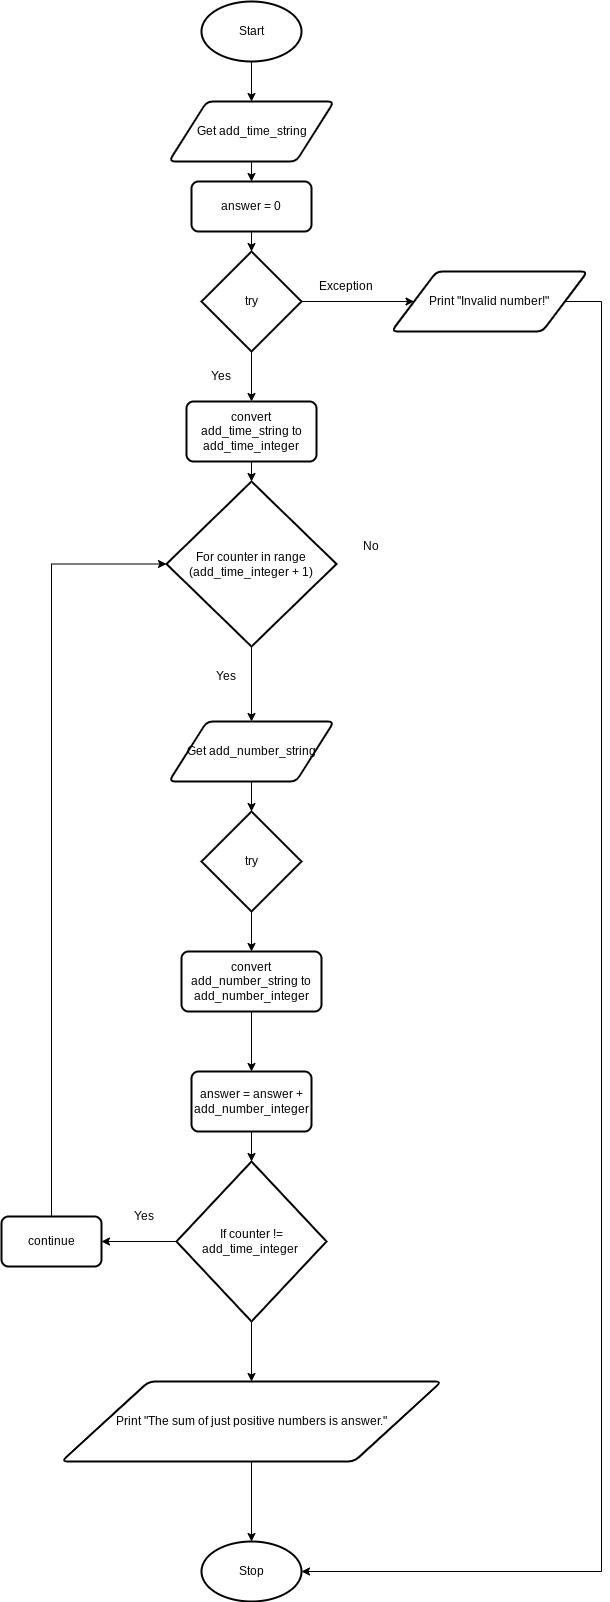

The diagram above was exported from draw.io. Its source (the exported page's mxGraphModel, read from the mxfile embedded in the PNG):
<mxGraphModel dx="1421" dy="1730" grid="1" gridSize="10" guides="1" tooltips="1" connect="1" arrows="1" fold="1" page="1" pageScale="1" pageWidth="827" pageHeight="1169" math="0" shadow="0">
  <root>
    <mxCell id="0" />
    <mxCell id="1" parent="0" />
    <mxCell id="9" style="edgeStyle=none;html=1;exitX=0.5;exitY=1;exitDx=0;exitDy=0;exitPerimeter=0;entryX=0.5;entryY=0;entryDx=0;entryDy=0;" parent="1" source="2" target="3" edge="1">
      <mxGeometry relative="1" as="geometry" />
    </mxCell>
    <mxCell id="2" value="Start" style="strokeWidth=2;html=1;shape=mxgraph.flowchart.start_1;whiteSpace=wrap;" parent="1" vertex="1">
      <mxGeometry x="180" width="100" height="60" as="geometry" />
    </mxCell>
    <mxCell id="72" style="edgeStyle=none;html=1;exitX=0.5;exitY=1;exitDx=0;exitDy=0;entryX=0.5;entryY=0;entryDx=0;entryDy=0;" edge="1" parent="1" source="3" target="71">
      <mxGeometry relative="1" as="geometry" />
    </mxCell>
    <mxCell id="3" value="Get add_time_string" style="shape=parallelogram;html=1;strokeWidth=2;perimeter=parallelogramPerimeter;whiteSpace=wrap;rounded=1;arcSize=12;size=0.23;" parent="1" vertex="1">
      <mxGeometry x="147.5" y="100" width="165" height="60" as="geometry" />
    </mxCell>
    <mxCell id="8" value="Stop" style="strokeWidth=2;html=1;shape=mxgraph.flowchart.start_1;whiteSpace=wrap;" parent="1" vertex="1">
      <mxGeometry x="180" y="1540" width="100" height="60" as="geometry" />
    </mxCell>
    <mxCell id="20" value="Yes" style="text;html=1;strokeColor=none;fillColor=none;align=center;verticalAlign=middle;whiteSpace=wrap;rounded=0;" parent="1" vertex="1">
      <mxGeometry x="170" y="360" width="60" height="30" as="geometry" />
    </mxCell>
    <mxCell id="21" value="No" style="text;html=1;strokeColor=none;fillColor=none;align=center;verticalAlign=middle;whiteSpace=wrap;rounded=0;" parent="1" vertex="1">
      <mxGeometry x="320" y="530" width="60" height="30" as="geometry" />
    </mxCell>
    <mxCell id="38" style="edgeStyle=none;html=1;exitX=0.5;exitY=1;exitDx=0;exitDy=0;exitPerimeter=0;entryX=0.5;entryY=0;entryDx=0;entryDy=0;" parent="1" source="35" target="36" edge="1">
      <mxGeometry relative="1" as="geometry" />
    </mxCell>
    <mxCell id="41" style="edgeStyle=none;html=1;exitX=1;exitY=0.5;exitDx=0;exitDy=0;exitPerimeter=0;entryX=0;entryY=0.5;entryDx=0;entryDy=0;" parent="1" source="35" target="39" edge="1">
      <mxGeometry relative="1" as="geometry" />
    </mxCell>
    <mxCell id="35" value="try" style="strokeWidth=2;html=1;shape=mxgraph.flowchart.decision;whiteSpace=wrap;" parent="1" vertex="1">
      <mxGeometry x="180" y="250" width="100" height="100" as="geometry" />
    </mxCell>
    <mxCell id="43" style="edgeStyle=none;html=1;exitX=0.5;exitY=1;exitDx=0;exitDy=0;entryX=0.5;entryY=0;entryDx=0;entryDy=0;entryPerimeter=0;" parent="1" source="36" target="42" edge="1">
      <mxGeometry relative="1" as="geometry" />
    </mxCell>
    <mxCell id="36" value="convert add_time_string to add_time_integer" style="rounded=1;whiteSpace=wrap;html=1;absoluteArcSize=1;arcSize=14;strokeWidth=2;" parent="1" vertex="1">
      <mxGeometry x="165" y="400" width="130" height="60" as="geometry" />
    </mxCell>
    <mxCell id="84" style="edgeStyle=orthogonalEdgeStyle;rounded=0;html=1;exitX=1;exitY=0.5;exitDx=0;exitDy=0;entryX=1;entryY=0.5;entryDx=0;entryDy=0;entryPerimeter=0;" edge="1" parent="1" source="39" target="8">
      <mxGeometry relative="1" as="geometry">
        <Array as="points">
          <mxPoint x="580" y="300" />
          <mxPoint x="580" y="1570" />
        </Array>
      </mxGeometry>
    </mxCell>
    <mxCell id="39" value="Print &quot;Invalid number!&quot;" style="shape=parallelogram;html=1;strokeWidth=2;perimeter=parallelogramPerimeter;whiteSpace=wrap;rounded=1;arcSize=12;size=0.23;" parent="1" vertex="1">
      <mxGeometry x="370" y="270" width="196" height="60" as="geometry" />
    </mxCell>
    <mxCell id="40" value="Exception" style="text;html=1;strokeColor=none;fillColor=none;align=center;verticalAlign=middle;whiteSpace=wrap;rounded=0;" parent="1" vertex="1">
      <mxGeometry x="295" y="270" width="60" height="30" as="geometry" />
    </mxCell>
    <mxCell id="66" style="edgeStyle=none;html=1;exitX=0.5;exitY=1;exitDx=0;exitDy=0;exitPerimeter=0;entryX=0.5;entryY=0;entryDx=0;entryDy=0;" edge="1" parent="1" source="42" target="65">
      <mxGeometry relative="1" as="geometry" />
    </mxCell>
    <mxCell id="42" value="For counter in range (add_time_integer + 1)" style="strokeWidth=2;html=1;shape=mxgraph.flowchart.decision;whiteSpace=wrap;" parent="1" vertex="1">
      <mxGeometry x="145" y="480" width="170" height="165" as="geometry" />
    </mxCell>
    <mxCell id="53" value="Yes" style="text;html=1;strokeColor=none;fillColor=none;align=center;verticalAlign=middle;whiteSpace=wrap;rounded=0;" parent="1" vertex="1">
      <mxGeometry x="180" y="660" width="50" height="30" as="geometry" />
    </mxCell>
    <mxCell id="61" style="edgeStyle=orthogonalEdgeStyle;rounded=0;html=1;exitX=0.5;exitY=1;exitDx=0;exitDy=0;entryX=0.5;entryY=0;entryDx=0;entryDy=0;entryPerimeter=0;" parent="1" source="57" target="8" edge="1">
      <mxGeometry relative="1" as="geometry" />
    </mxCell>
    <mxCell id="57" value="Print &quot;The sum of just positive numbers is answer.&quot;" style="shape=parallelogram;html=1;strokeWidth=2;perimeter=parallelogramPerimeter;whiteSpace=wrap;rounded=1;arcSize=12;size=0.23;" parent="1" vertex="1">
      <mxGeometry x="40" y="1380" width="380" height="80" as="geometry" />
    </mxCell>
    <mxCell id="69" style="edgeStyle=none;html=1;exitX=0.5;exitY=1;exitDx=0;exitDy=0;entryX=0.5;entryY=0;entryDx=0;entryDy=0;entryPerimeter=0;" edge="1" parent="1" source="65" target="67">
      <mxGeometry relative="1" as="geometry" />
    </mxCell>
    <mxCell id="65" value="Get add_number_string" style="shape=parallelogram;html=1;strokeWidth=2;perimeter=parallelogramPerimeter;whiteSpace=wrap;rounded=1;arcSize=12;size=0.23;" vertex="1" parent="1">
      <mxGeometry x="147.5" y="720" width="165" height="60" as="geometry" />
    </mxCell>
    <mxCell id="70" style="edgeStyle=none;html=1;exitX=0.5;exitY=1;exitDx=0;exitDy=0;exitPerimeter=0;entryX=0.5;entryY=0;entryDx=0;entryDy=0;" edge="1" parent="1" source="67" target="68">
      <mxGeometry relative="1" as="geometry" />
    </mxCell>
    <mxCell id="67" value="try" style="strokeWidth=2;html=1;shape=mxgraph.flowchart.decision;whiteSpace=wrap;" vertex="1" parent="1">
      <mxGeometry x="180" y="810" width="100" height="100" as="geometry" />
    </mxCell>
    <mxCell id="75" style="edgeStyle=none;html=1;exitX=0.5;exitY=1;exitDx=0;exitDy=0;entryX=0.5;entryY=0;entryDx=0;entryDy=0;" edge="1" parent="1" source="68" target="74">
      <mxGeometry relative="1" as="geometry" />
    </mxCell>
    <mxCell id="68" value="convert add_number_string to add_number_integer" style="rounded=1;whiteSpace=wrap;html=1;absoluteArcSize=1;arcSize=14;strokeWidth=2;" vertex="1" parent="1">
      <mxGeometry x="160" y="950" width="140" height="60" as="geometry" />
    </mxCell>
    <mxCell id="73" style="edgeStyle=none;html=1;exitX=0.5;exitY=1;exitDx=0;exitDy=0;entryX=0.5;entryY=0;entryDx=0;entryDy=0;entryPerimeter=0;" edge="1" parent="1" source="71" target="35">
      <mxGeometry relative="1" as="geometry" />
    </mxCell>
    <mxCell id="71" value="answer = 0" style="rounded=1;whiteSpace=wrap;html=1;absoluteArcSize=1;arcSize=14;strokeWidth=2;" vertex="1" parent="1">
      <mxGeometry x="170" y="180" width="120" height="50" as="geometry" />
    </mxCell>
    <mxCell id="80" style="edgeStyle=none;html=1;exitX=0.5;exitY=1;exitDx=0;exitDy=0;entryX=0.5;entryY=0;entryDx=0;entryDy=0;entryPerimeter=0;" edge="1" parent="1" source="74" target="77">
      <mxGeometry relative="1" as="geometry" />
    </mxCell>
    <mxCell id="74" value="answer = answer + add_number_integer" style="rounded=1;whiteSpace=wrap;html=1;absoluteArcSize=1;arcSize=14;strokeWidth=2;" vertex="1" parent="1">
      <mxGeometry x="170" y="1070" width="120" height="60" as="geometry" />
    </mxCell>
    <mxCell id="79" style="edgeStyle=none;html=1;exitX=0;exitY=0.5;exitDx=0;exitDy=0;exitPerimeter=0;entryX=1;entryY=0.5;entryDx=0;entryDy=0;" edge="1" parent="1" source="77" target="78">
      <mxGeometry relative="1" as="geometry" />
    </mxCell>
    <mxCell id="83" style="edgeStyle=orthogonalEdgeStyle;rounded=0;html=1;exitX=0.5;exitY=1;exitDx=0;exitDy=0;exitPerimeter=0;entryX=0.5;entryY=0;entryDx=0;entryDy=0;" edge="1" parent="1" source="77" target="57">
      <mxGeometry relative="1" as="geometry" />
    </mxCell>
    <mxCell id="77" value="If counter != add_time_integer&amp;nbsp;" style="strokeWidth=2;html=1;shape=mxgraph.flowchart.decision;whiteSpace=wrap;" vertex="1" parent="1">
      <mxGeometry x="155" y="1160" width="150" height="160" as="geometry" />
    </mxCell>
    <mxCell id="82" style="edgeStyle=orthogonalEdgeStyle;html=1;exitX=0.5;exitY=0;exitDx=0;exitDy=0;entryX=0;entryY=0.5;entryDx=0;entryDy=0;entryPerimeter=0;rounded=0;" edge="1" parent="1" source="78" target="42">
      <mxGeometry relative="1" as="geometry" />
    </mxCell>
    <mxCell id="78" value="continue" style="rounded=1;whiteSpace=wrap;html=1;absoluteArcSize=1;arcSize=14;strokeWidth=2;" vertex="1" parent="1">
      <mxGeometry x="-20" y="1215" width="100" height="50" as="geometry" />
    </mxCell>
    <mxCell id="81" value="Yes" style="text;html=1;strokeColor=none;fillColor=none;align=center;verticalAlign=middle;whiteSpace=wrap;rounded=0;" vertex="1" parent="1">
      <mxGeometry x="97.5" y="1200" width="50" height="30" as="geometry" />
    </mxCell>
  </root>
</mxGraphModel>